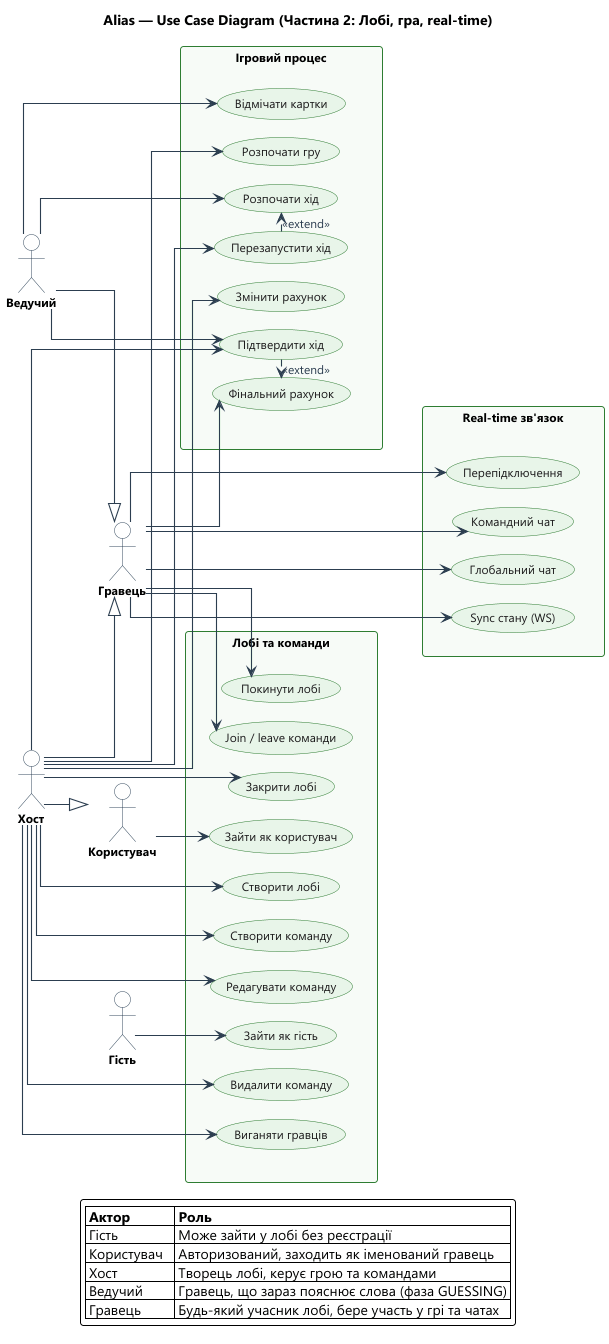

The diagram above was rendered by PlantUML. Its source (embedded in the PNG):
@startuml AliasUseCaseGameplay

title Alias — Use Case Diagram (Частина 2: Лобі, гра, real-time)

' ===========================================================================
' Styling
' ===========================================================================
skinparam backgroundColor #FFFFFF
skinparam DefaultFontName "Segoe UI"
skinparam DefaultFontSize 12
skinparam shadowing false
skinparam Nodesep 18
skinparam Ranksep 32
skinparam roundCorner 6
skinparam linetype ortho

skinparam actor {
    BorderColor #34495E
    BackgroundColor #FDFEFE
    FontStyle bold
}

skinparam usecase {
    BorderColor #2E7D32
    BackgroundColor #E8F5E9
    FontColor #1B1B1B
}

skinparam package {
    BorderColor #2E7D32
    BackgroundColor #F7FBF7
    FontStyle bold
    FontColor #1B5E20
}

skinparam ArrowColor #2C3E50
skinparam ArrowFontColor #2C3E50
skinparam ArrowThickness 1.1

left to right direction

' ===========================================================================
' Actors — порядок зверху вниз підібрано так, щоб стрілки йшли коротко:
'   Guest, User   → потрапляють у Lobby (вхід у гру)
'   Host          → керує Lobby та Game
'   Explainer     → працює тільки у Game (фаза GUESSING)
'   Player        → працює у Game + Realtime
' ===========================================================================
actor "Гість"      as Guest
actor "Користувач" as User
actor "Хост"       as Host
actor "Ведучий"    as Explainer
actor "Гравець"    as Player

Host       --|> User
Host       --|> Player
Explainer  --|> Player


' ===========================================================================
' 5. Лобі та команди
' ===========================================================================
rectangle "Лобі та команди" as PKG_Lobby {
    usecase "Створити лобі"           as UC_CreateLobby
    usecase "Зайти як гість"          as UC_JoinAsGuest
    usecase "Зайти як користувач"     as UC_JoinAsUser
    usecase "Створити команду"        as UC_CreateTeam
    usecase "Редагувати команду"      as UC_EditTeam
    usecase "Видалити команду"        as UC_DeleteTeam
    usecase "Join / leave команди"    as UC_TeamJoinLeave
    usecase "Виганяти гравців"        as UC_Kick
    usecase "Закрити лобі"            as UC_CloseLobby
    usecase "Покинути лобі"           as UC_LeaveLobby
}

Host   --> UC_CreateLobby
Guest  --> UC_JoinAsGuest
User   --> UC_JoinAsUser
Host   --> UC_CreateTeam
Host   --> UC_EditTeam
Host   --> UC_DeleteTeam
Player --> UC_TeamJoinLeave
Host   --> UC_Kick
Host   --> UC_CloseLobby
Player --> UC_LeaveLobby


' ===========================================================================
' 6. Ігровий процес
' ===========================================================================
rectangle "Ігровий процес" as PKG_Game {
    usecase "Розпочати гру"      as UC_StartGame
    together {
        usecase "Перезапустити хід"  as UC_RestartTurn
        usecase "Розпочати хід"      as UC_StartTurn
    }
    usecase "Відмічати картки"   as UC_GuessCards
    together {
        usecase "Підтвердити хід"    as UC_ReviewTurn
        usecase "Фінальний рахунок"  as UC_FinishGame
    }
    usecase "Змінити рахунок"    as UC_AdjustScore
}

Host      --> UC_StartGame
Explainer --> UC_StartTurn
Explainer --> UC_GuessCards
Explainer --> UC_ReviewTurn
Host      --> UC_ReviewTurn
Host      --> UC_AdjustScore
Host      --> UC_RestartTurn
Player    --> UC_FinishGame

UC_ReviewTurn  .right.> UC_FinishGame : <<extend>>
UC_RestartTurn .right.> UC_StartTurn  : <<extend>>


' ===========================================================================
' 7. Зв'язок у реальному часі
' ===========================================================================
rectangle "Real-time зв'язок" as PKG_Realtime {
    usecase "Sync стану (WS)"  as UC_RealtimeSync
    usecase "Перепідключення"  as UC_Reconnect
    usecase "Командний чат"    as UC_TeamChat
    usecase "Глобальний чат"   as UC_GlobalChat
}

Player --> UC_RealtimeSync
Player --> UC_Reconnect
Player --> UC_TeamChat
Player --> UC_GlobalChat


' ===========================================================================
' Layout: 3 пакети в стовпчик праворуч від акторів.
'   Lobby     ← Guest, User, Host  (входять у лобі тут)
'   Game      ← Host, Explainer    (керування грою)
'   Realtime  ← Player             (підписка на події)
' ===========================================================================
PKG_Lobby -[hidden]down- PKG_Game
PKG_Game  -[hidden]down- PKG_Realtime


legend bottom
|= Актор       |= Роль |
| Гість        | Може зайти у лобі без реєстрації |
| Користувач   | Авторизований, заходить як іменований гравець |
| Хост         | Творець лобі, керує грою та командами |
| Ведучий      | Гравець, що зараз пояснює слова (фаза GUESSING) |
| Гравець      | Будь-який учасник лобі, бере участь у грі та чатах |
endlegend

@enduml